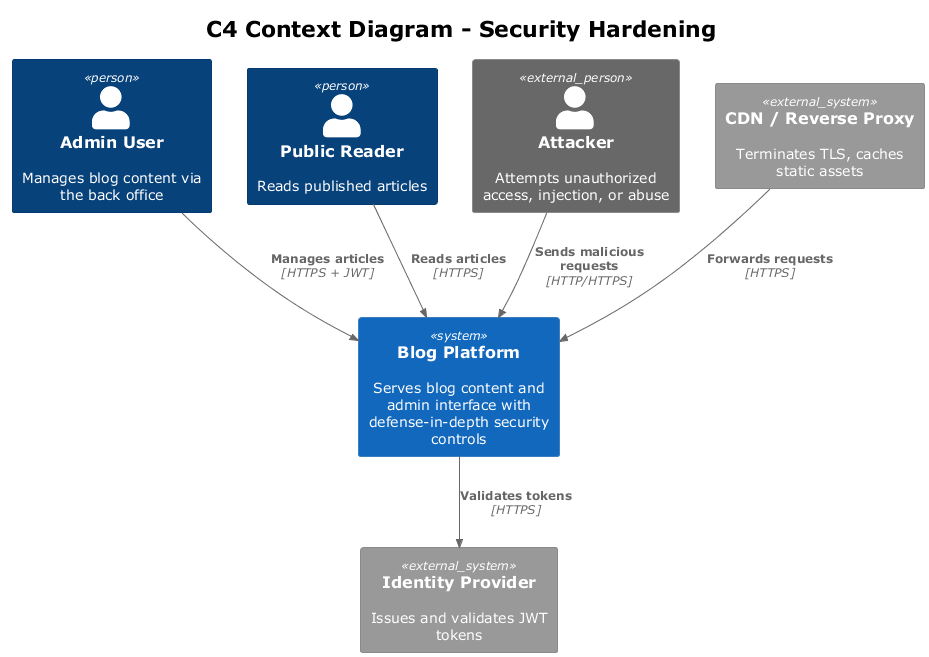

The diagram above was rendered by PlantUML. Its source (embedded in the PNG):
@startuml c4_context
!theme plain
!include <C4/C4_Context>

title C4 Context Diagram - Security Hardening

Person(admin, "Admin User", "Manages blog content via the back office")
Person(reader, "Public Reader", "Reads published articles")
Person_Ext(attacker, "Attacker", "Attempts unauthorized access, injection, or abuse")

System(blogPlatform, "Blog Platform", "Serves blog content and admin interface with defense-in-depth security controls")

System_Ext(identityProvider, "Identity Provider", "Issues and validates JWT tokens")
System_Ext(cdn, "CDN / Reverse Proxy", "Terminates TLS, caches static assets")

Rel(admin, blogPlatform, "Manages articles", "HTTPS + JWT")
Rel(reader, blogPlatform, "Reads articles", "HTTPS")
Rel(attacker, blogPlatform, "Sends malicious requests", "HTTP/HTTPS")

Rel(blogPlatform, identityProvider, "Validates tokens", "HTTPS")
Rel(cdn, blogPlatform, "Forwards requests", "HTTPS")

@enduml